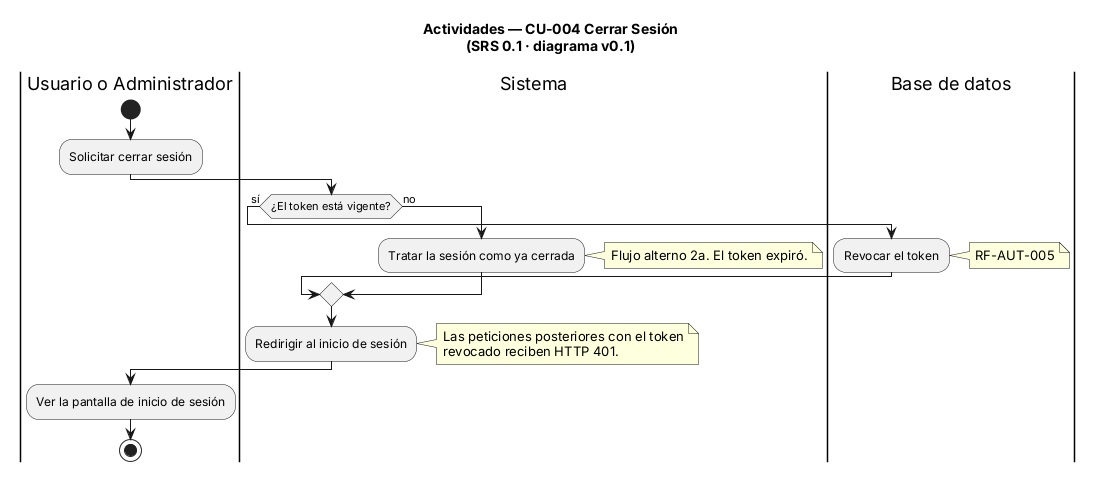

The diagram above was rendered by PlantUML. Its source (embedded in the PNG):
@startuml CU-004-logout
' ==============================================================
' CONTROL DE VERSIONES
' Archivo  : CU-004-logout.puml
' Versión  : 0.1      Fecha: 2026-11-11      Autor: Equipo FocusStrike
' Fuente   : docs/01-analysis/SRS.md (SRS 0.1), sección 3.7, CU-004
' Cambio   : Línea base
' ==============================================================
title Actividades — CU-004 Cerrar Sesión\n(SRS 0.1 · diagrama v0.1)
|Usuario o Administrador|
start
:Solicitar cerrar sesión;

|Sistema|
if (¿El token está vigente?) then (sí)
  |Base de datos|
  :Revocar el token;
  note right: RF-AUT-005
  |Sistema|
else (no)
  :Tratar la sesión como ya cerrada;
  note right: Flujo alterno 2a. El token expiró.
endif
:Redirigir al inicio de sesión;
note right
  Las peticiones posteriores con el token
  revocado reciben HTTP 401.
end note

|Usuario o Administrador|
:Ver la pantalla de inicio de sesión;
stop

@enduml